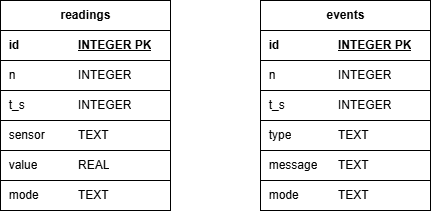

The diagram above was exported from draw.io. Its source (the exported page's mxGraphModel, read from the mxfile embedded in the PNG):
<mxGraphModel dx="1212" dy="1143" grid="1" gridSize="10" guides="1" tooltips="1" connect="1" arrows="1" fold="1" page="1" pageScale="1" pageWidth="827" pageHeight="1169" math="0" shadow="0">
  <root>
    <mxCell id="0" />
    <mxCell id="1" parent="0" />
    <mxCell id="MjX185nL0yignrz1qs02-28" parent="1" style="shape=table;startSize=30;container=1;collapsible=1;childLayout=tableLayout;fixedRows=1;rowLines=1;fontStyle=1;align=center;resizeLast=1;html=1;columnLines=0;noLabel=0;absoluteArcSize=0;shapeInsidePadding=2;editIcon=0;connectIcon=0;metaEdit=0;" value="events" vertex="1">
      <mxGeometry height="210" width="170" x="430" y="479" as="geometry">
        <mxRectangle height="30" width="70" x="340" y="550" as="alternateBounds" />
      </mxGeometry>
    </mxCell>
    <mxCell id="MjX185nL0yignrz1qs02-29" parent="MjX185nL0yignrz1qs02-28" style="shape=tableRow;horizontal=0;startSize=0;swimlaneHead=0;swimlaneBody=0;fillColor=none;collapsible=0;dropTarget=0;points=[[0,0.5],[1,0.5]];portConstraint=eastwest;top=0;left=0;right=0;bottom=1;" value="" vertex="1">
      <mxGeometry height="30" width="170" y="30" as="geometry" />
    </mxCell>
    <mxCell id="MjX185nL0yignrz1qs02-30" parent="MjX185nL0yignrz1qs02-29" style="shape=partialRectangle;connectable=0;fillColor=none;top=0;left=0;bottom=0;right=0;fontStyle=1;overflow=hidden;whiteSpace=wrap;html=1;align=left;" value="&amp;nbsp; id" vertex="1">
      <mxGeometry height="30" width="70" as="geometry">
        <mxRectangle height="30" width="70" as="alternateBounds" />
      </mxGeometry>
    </mxCell>
    <mxCell id="MjX185nL0yignrz1qs02-31" parent="MjX185nL0yignrz1qs02-29" style="shape=partialRectangle;connectable=0;fillColor=none;top=0;left=0;bottom=0;right=0;align=left;spacingLeft=6;fontStyle=5;overflow=hidden;whiteSpace=wrap;html=1;" value="INTEGER PK" vertex="1">
      <mxGeometry height="30" width="100" x="70" as="geometry">
        <mxRectangle height="30" width="100" as="alternateBounds" />
      </mxGeometry>
    </mxCell>
    <mxCell id="MjX185nL0yignrz1qs02-32" parent="MjX185nL0yignrz1qs02-28" style="shape=tableRow;horizontal=0;startSize=0;swimlaneHead=0;swimlaneBody=0;fillColor=none;collapsible=0;dropTarget=0;points=[[0,0.5],[1,0.5]];portConstraint=eastwest;top=0;left=0;right=0;bottom=0;" value="" vertex="1">
      <mxGeometry height="30" width="170" y="60" as="geometry" />
    </mxCell>
    <mxCell id="MjX185nL0yignrz1qs02-33" parent="MjX185nL0yignrz1qs02-32" style="shape=partialRectangle;connectable=0;fillColor=none;top=0;left=0;bottom=0;right=0;editable=1;overflow=hidden;whiteSpace=wrap;html=1;align=left;" value="&amp;nbsp; n" vertex="1">
      <mxGeometry height="30" width="70" as="geometry">
        <mxRectangle height="30" width="70" as="alternateBounds" />
      </mxGeometry>
    </mxCell>
    <mxCell id="MjX185nL0yignrz1qs02-34" parent="MjX185nL0yignrz1qs02-32" style="shape=partialRectangle;connectable=0;fillColor=none;top=0;left=0;bottom=0;right=0;align=left;spacingLeft=6;overflow=hidden;whiteSpace=wrap;html=1;" value="INTEGER     " vertex="1">
      <mxGeometry height="30" width="100" x="70" as="geometry">
        <mxRectangle height="30" width="100" as="alternateBounds" />
      </mxGeometry>
    </mxCell>
    <mxCell id="MjX185nL0yignrz1qs02-35" parent="MjX185nL0yignrz1qs02-28" style="shape=tableRow;horizontal=0;startSize=0;swimlaneHead=0;swimlaneBody=0;fillColor=none;collapsible=0;dropTarget=0;points=[[0,0.5],[1,0.5]];portConstraint=eastwest;top=0;left=0;right=0;bottom=0;" value="" vertex="1">
      <mxGeometry height="30" width="170" y="90" as="geometry" />
    </mxCell>
    <mxCell id="MjX185nL0yignrz1qs02-36" parent="MjX185nL0yignrz1qs02-35" style="shape=partialRectangle;connectable=0;fillColor=none;top=0;left=0;bottom=0;right=0;editable=1;overflow=hidden;whiteSpace=wrap;html=1;align=left;" value="&amp;nbsp; t_s" vertex="1">
      <mxGeometry height="30" width="70" as="geometry">
        <mxRectangle height="30" width="70" as="alternateBounds" />
      </mxGeometry>
    </mxCell>
    <mxCell id="MjX185nL0yignrz1qs02-37" parent="MjX185nL0yignrz1qs02-35" style="shape=partialRectangle;connectable=0;fillColor=none;top=0;left=0;bottom=0;right=0;align=left;spacingLeft=6;overflow=hidden;whiteSpace=wrap;html=1;" value="INTEGER     " vertex="1">
      <mxGeometry height="30" width="100" x="70" as="geometry">
        <mxRectangle height="30" width="100" as="alternateBounds" />
      </mxGeometry>
    </mxCell>
    <mxCell id="MjX185nL0yignrz1qs02-41" parent="MjX185nL0yignrz1qs02-28" style="shape=tableRow;horizontal=0;startSize=0;swimlaneHead=0;swimlaneBody=0;fillColor=none;collapsible=0;dropTarget=0;points=[[0,0.5],[1,0.5]];portConstraint=eastwest;top=0;left=0;right=0;bottom=0;" value="" vertex="1">
      <mxGeometry height="30" width="170" y="120" as="geometry" />
    </mxCell>
    <mxCell id="MjX185nL0yignrz1qs02-42" parent="MjX185nL0yignrz1qs02-41" style="shape=partialRectangle;connectable=0;fillColor=none;top=0;left=0;bottom=0;right=0;editable=1;overflow=hidden;whiteSpace=wrap;html=1;align=left;" value="&amp;nbsp; type" vertex="1">
      <mxGeometry height="30" width="70" as="geometry">
        <mxRectangle height="30" width="70" as="alternateBounds" />
      </mxGeometry>
    </mxCell>
    <mxCell id="MjX185nL0yignrz1qs02-43" parent="MjX185nL0yignrz1qs02-41" style="shape=partialRectangle;connectable=0;fillColor=none;top=0;left=0;bottom=0;right=0;align=left;spacingLeft=6;overflow=hidden;whiteSpace=wrap;html=1;" value="TEXT        " vertex="1">
      <mxGeometry height="30" width="100" x="70" as="geometry">
        <mxRectangle height="30" width="100" as="alternateBounds" />
      </mxGeometry>
    </mxCell>
    <mxCell id="MjX185nL0yignrz1qs02-38" parent="MjX185nL0yignrz1qs02-28" style="shape=tableRow;horizontal=0;startSize=0;swimlaneHead=0;swimlaneBody=0;fillColor=none;collapsible=0;dropTarget=0;points=[[0,0.5],[1,0.5]];portConstraint=eastwest;top=0;left=0;right=0;bottom=0;" value="" vertex="1">
      <mxGeometry height="30" width="170" y="150" as="geometry" />
    </mxCell>
    <mxCell id="MjX185nL0yignrz1qs02-39" parent="MjX185nL0yignrz1qs02-38" style="shape=partialRectangle;connectable=0;fillColor=none;top=0;left=0;bottom=0;right=0;editable=1;overflow=hidden;whiteSpace=wrap;html=1;align=left;" value="&amp;nbsp; message" vertex="1">
      <mxGeometry height="30" width="70" as="geometry">
        <mxRectangle height="30" width="70" as="alternateBounds" />
      </mxGeometry>
    </mxCell>
    <mxCell id="MjX185nL0yignrz1qs02-40" parent="MjX185nL0yignrz1qs02-38" style="shape=partialRectangle;connectable=0;fillColor=none;top=0;left=0;bottom=0;right=0;align=left;spacingLeft=6;overflow=hidden;whiteSpace=wrap;html=1;" value="TEXT        " vertex="1">
      <mxGeometry height="30" width="100" x="70" as="geometry">
        <mxRectangle height="30" width="100" as="alternateBounds" />
      </mxGeometry>
    </mxCell>
    <mxCell id="MjX185nL0yignrz1qs02-44" parent="MjX185nL0yignrz1qs02-28" style="shape=tableRow;horizontal=0;startSize=0;swimlaneHead=0;swimlaneBody=0;fillColor=none;collapsible=0;dropTarget=0;points=[[0,0.5],[1,0.5]];portConstraint=eastwest;top=0;left=0;right=0;bottom=0;" value="" vertex="1">
      <mxGeometry height="30" width="170" y="180" as="geometry" />
    </mxCell>
    <mxCell id="MjX185nL0yignrz1qs02-45" parent="MjX185nL0yignrz1qs02-44" style="shape=partialRectangle;connectable=0;fillColor=none;top=0;left=0;bottom=0;right=0;editable=1;overflow=hidden;whiteSpace=wrap;html=1;align=left;" value="&amp;nbsp; mode" vertex="1">
      <mxGeometry height="30" width="70" as="geometry">
        <mxRectangle height="30" width="70" as="alternateBounds" />
      </mxGeometry>
    </mxCell>
    <mxCell id="MjX185nL0yignrz1qs02-46" parent="MjX185nL0yignrz1qs02-44" style="shape=partialRectangle;connectable=0;fillColor=none;top=0;left=0;bottom=0;right=0;align=left;spacingLeft=6;overflow=hidden;whiteSpace=wrap;html=1;" value="TEXT        " vertex="1">
      <mxGeometry height="30" width="100" x="70" as="geometry">
        <mxRectangle height="30" width="100" as="alternateBounds" />
      </mxGeometry>
    </mxCell>
    <mxCell id="MjX185nL0yignrz1qs02-56" parent="1" style="shape=table;startSize=30;container=1;collapsible=1;childLayout=tableLayout;fixedRows=1;rowLines=1;fontStyle=1;align=center;resizeLast=1;html=1;columnLines=0;noLabel=0;absoluteArcSize=0;shapeInsidePadding=2;editIcon=0;connectIcon=0;metaEdit=0;" value="readings" vertex="1">
      <mxGeometry height="210" width="170" x="170" y="479" as="geometry">
        <mxRectangle height="30" width="70" x="340" y="550" as="alternateBounds" />
      </mxGeometry>
    </mxCell>
    <mxCell id="MjX185nL0yignrz1qs02-57" parent="MjX185nL0yignrz1qs02-56" style="shape=tableRow;horizontal=0;startSize=0;swimlaneHead=0;swimlaneBody=0;fillColor=none;collapsible=0;dropTarget=0;points=[[0,0.5],[1,0.5]];portConstraint=eastwest;top=0;left=0;right=0;bottom=1;" value="" vertex="1">
      <mxGeometry height="30" width="170" y="30" as="geometry" />
    </mxCell>
    <mxCell id="MjX185nL0yignrz1qs02-58" parent="MjX185nL0yignrz1qs02-57" style="shape=partialRectangle;connectable=0;fillColor=none;top=0;left=0;bottom=0;right=0;fontStyle=1;overflow=hidden;whiteSpace=wrap;html=1;align=left;" value="&amp;nbsp; id" vertex="1">
      <mxGeometry height="30" width="70" as="geometry">
        <mxRectangle height="30" width="70" as="alternateBounds" />
      </mxGeometry>
    </mxCell>
    <mxCell id="MjX185nL0yignrz1qs02-59" parent="MjX185nL0yignrz1qs02-57" style="shape=partialRectangle;connectable=0;fillColor=none;top=0;left=0;bottom=0;right=0;align=left;spacingLeft=6;fontStyle=5;overflow=hidden;whiteSpace=wrap;html=1;" value="INTEGER PK" vertex="1">
      <mxGeometry height="30" width="100" x="70" as="geometry">
        <mxRectangle height="30" width="100" as="alternateBounds" />
      </mxGeometry>
    </mxCell>
    <mxCell id="MjX185nL0yignrz1qs02-60" parent="MjX185nL0yignrz1qs02-56" style="shape=tableRow;horizontal=0;startSize=0;swimlaneHead=0;swimlaneBody=0;fillColor=none;collapsible=0;dropTarget=0;points=[[0,0.5],[1,0.5]];portConstraint=eastwest;top=0;left=0;right=0;bottom=0;" value="" vertex="1">
      <mxGeometry height="30" width="170" y="60" as="geometry" />
    </mxCell>
    <mxCell id="MjX185nL0yignrz1qs02-61" parent="MjX185nL0yignrz1qs02-60" style="shape=partialRectangle;connectable=0;fillColor=none;top=0;left=0;bottom=0;right=0;editable=1;overflow=hidden;whiteSpace=wrap;html=1;align=left;" value="&amp;nbsp; n" vertex="1">
      <mxGeometry height="30" width="70" as="geometry">
        <mxRectangle height="30" width="70" as="alternateBounds" />
      </mxGeometry>
    </mxCell>
    <mxCell id="MjX185nL0yignrz1qs02-62" parent="MjX185nL0yignrz1qs02-60" style="shape=partialRectangle;connectable=0;fillColor=none;top=0;left=0;bottom=0;right=0;align=left;spacingLeft=6;overflow=hidden;whiteSpace=wrap;html=1;" value="INTEGER     " vertex="1">
      <mxGeometry height="30" width="100" x="70" as="geometry">
        <mxRectangle height="30" width="100" as="alternateBounds" />
      </mxGeometry>
    </mxCell>
    <mxCell id="MjX185nL0yignrz1qs02-63" parent="MjX185nL0yignrz1qs02-56" style="shape=tableRow;horizontal=0;startSize=0;swimlaneHead=0;swimlaneBody=0;fillColor=none;collapsible=0;dropTarget=0;points=[[0,0.5],[1,0.5]];portConstraint=eastwest;top=0;left=0;right=0;bottom=0;" value="" vertex="1">
      <mxGeometry height="30" width="170" y="90" as="geometry" />
    </mxCell>
    <mxCell id="MjX185nL0yignrz1qs02-64" parent="MjX185nL0yignrz1qs02-63" style="shape=partialRectangle;connectable=0;fillColor=none;top=0;left=0;bottom=0;right=0;editable=1;overflow=hidden;whiteSpace=wrap;html=1;align=left;" value="&amp;nbsp; t_s" vertex="1">
      <mxGeometry height="30" width="70" as="geometry">
        <mxRectangle height="30" width="70" as="alternateBounds" />
      </mxGeometry>
    </mxCell>
    <mxCell id="MjX185nL0yignrz1qs02-65" parent="MjX185nL0yignrz1qs02-63" style="shape=partialRectangle;connectable=0;fillColor=none;top=0;left=0;bottom=0;right=0;align=left;spacingLeft=6;overflow=hidden;whiteSpace=wrap;html=1;" value="INTEGER     " vertex="1">
      <mxGeometry height="30" width="100" x="70" as="geometry">
        <mxRectangle height="30" width="100" as="alternateBounds" />
      </mxGeometry>
    </mxCell>
    <mxCell id="MjX185nL0yignrz1qs02-66" parent="MjX185nL0yignrz1qs02-56" style="shape=tableRow;horizontal=0;startSize=0;swimlaneHead=0;swimlaneBody=0;fillColor=none;collapsible=0;dropTarget=0;points=[[0,0.5],[1,0.5]];portConstraint=eastwest;top=0;left=0;right=0;bottom=0;" value="" vertex="1">
      <mxGeometry height="30" width="170" y="120" as="geometry" />
    </mxCell>
    <mxCell id="MjX185nL0yignrz1qs02-67" parent="MjX185nL0yignrz1qs02-66" style="shape=partialRectangle;connectable=0;fillColor=none;top=0;left=0;bottom=0;right=0;editable=1;overflow=hidden;whiteSpace=wrap;html=1;align=left;" value="&amp;nbsp; sensor" vertex="1">
      <mxGeometry height="30" width="70" as="geometry">
        <mxRectangle height="30" width="70" as="alternateBounds" />
      </mxGeometry>
    </mxCell>
    <mxCell id="MjX185nL0yignrz1qs02-68" parent="MjX185nL0yignrz1qs02-66" style="shape=partialRectangle;connectable=0;fillColor=none;top=0;left=0;bottom=0;right=0;align=left;spacingLeft=6;overflow=hidden;whiteSpace=wrap;html=1;" value="TEXT        " vertex="1">
      <mxGeometry height="30" width="100" x="70" as="geometry">
        <mxRectangle height="30" width="100" as="alternateBounds" />
      </mxGeometry>
    </mxCell>
    <mxCell id="MjX185nL0yignrz1qs02-69" parent="MjX185nL0yignrz1qs02-56" style="shape=tableRow;horizontal=0;startSize=0;swimlaneHead=0;swimlaneBody=0;fillColor=none;collapsible=0;dropTarget=0;points=[[0,0.5],[1,0.5]];portConstraint=eastwest;top=0;left=0;right=0;bottom=0;" value="" vertex="1">
      <mxGeometry height="30" width="170" y="150" as="geometry" />
    </mxCell>
    <mxCell id="MjX185nL0yignrz1qs02-70" parent="MjX185nL0yignrz1qs02-69" style="shape=partialRectangle;connectable=0;fillColor=none;top=0;left=0;bottom=0;right=0;editable=1;overflow=hidden;whiteSpace=wrap;html=1;align=left;" value="&amp;nbsp; value" vertex="1">
      <mxGeometry height="30" width="70" as="geometry">
        <mxRectangle height="30" width="70" as="alternateBounds" />
      </mxGeometry>
    </mxCell>
    <mxCell id="MjX185nL0yignrz1qs02-71" parent="MjX185nL0yignrz1qs02-69" style="shape=partialRectangle;connectable=0;fillColor=none;top=0;left=0;bottom=0;right=0;align=left;spacingLeft=6;overflow=hidden;whiteSpace=wrap;html=1;" value="REAL" vertex="1">
      <mxGeometry height="30" width="100" x="70" as="geometry">
        <mxRectangle height="30" width="100" as="alternateBounds" />
      </mxGeometry>
    </mxCell>
    <mxCell id="MjX185nL0yignrz1qs02-72" parent="MjX185nL0yignrz1qs02-56" style="shape=tableRow;horizontal=0;startSize=0;swimlaneHead=0;swimlaneBody=0;fillColor=none;collapsible=0;dropTarget=0;points=[[0,0.5],[1,0.5]];portConstraint=eastwest;top=0;left=0;right=0;bottom=0;" value="" vertex="1">
      <mxGeometry height="30" width="170" y="180" as="geometry" />
    </mxCell>
    <mxCell id="MjX185nL0yignrz1qs02-73" parent="MjX185nL0yignrz1qs02-72" style="shape=partialRectangle;connectable=0;fillColor=none;top=0;left=0;bottom=0;right=0;editable=1;overflow=hidden;whiteSpace=wrap;html=1;align=left;" value="&amp;nbsp; mode" vertex="1">
      <mxGeometry height="30" width="70" as="geometry">
        <mxRectangle height="30" width="70" as="alternateBounds" />
      </mxGeometry>
    </mxCell>
    <mxCell id="MjX185nL0yignrz1qs02-74" parent="MjX185nL0yignrz1qs02-72" style="shape=partialRectangle;connectable=0;fillColor=none;top=0;left=0;bottom=0;right=0;align=left;spacingLeft=6;overflow=hidden;whiteSpace=wrap;html=1;" value="TEXT        " vertex="1">
      <mxGeometry height="30" width="100" x="70" as="geometry">
        <mxRectangle height="30" width="100" as="alternateBounds" />
      </mxGeometry>
    </mxCell>
  </root>
</mxGraphModel>